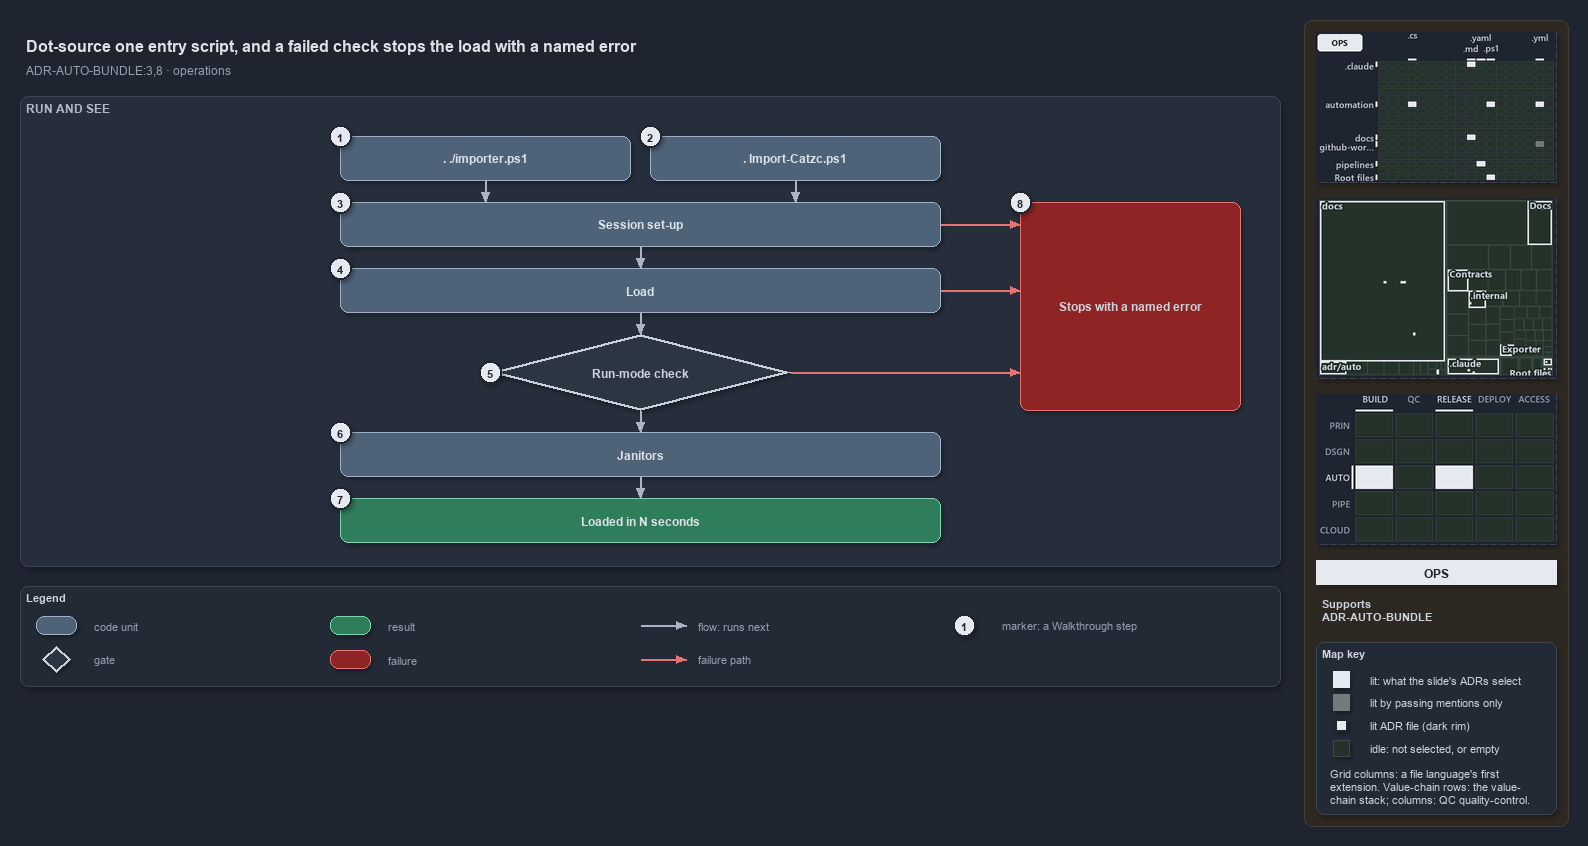

The diagram above was exported from draw.io. Its source (the exported page's mxGraphModel, read from the mxfile embedded in the PNG):
<mxGraphModel dx="1024" dy="768" grid="0" gridSize="10" guides="1" tooltips="1" connect="1" arrows="1" fold="1" page="1" pageScale="1" pageWidth="1572" pageHeight="690" background="#1E2430" math="0" shadow="1">
  <root>
    <mxCell id="0" />
    <mxCell id="1" parent="0" />
    <mxCell id="sidebar-bg" value="" style="rounded=1;arcSize=2;html=1;fillColor=#2E2823;strokeColor=#453C33;shadow=0;" vertex="1" parent="1">
      <mxGeometry x="1304" y="4" width="264" height="806" as="geometry" />
    </mxCell>
    <mxCell id="title" value="Dot-source one entry script, and a failed check stops the load with a named error" style="text;html=1;align=left;verticalAlign=middle;fontSize=16;fontStyle=1;fontColor=#DDE2E9;" vertex="1" parent="1">
      <mxGeometry x="20" y="14" width="1260" height="30" as="geometry" />
    </mxCell>
    <mxCell id="subtitle" value="ADR-AUTO-BUNDLE:3,8 &amp;#183; operations" style="text;html=1;align=left;verticalAlign=middle;fontSize=12;fontColor=#949FAE;" vertex="1" parent="1">
      <mxGeometry x="20" y="44" width="1240" height="20" as="geometry" />
    </mxCell>
    <mxCell id="band-run" value="RUN AND SEE" style="rounded=1;html=1;arcSize=3;fillColor=#262E3B;strokeColor=#3A4555;verticalAlign=top;align=left;spacingLeft=8;fontStyle=1;fontSize=12;fontColor=#B0BAC7;" vertex="1" parent="1">
      <mxGeometry x="20" y="80" width="1260" height="470" as="geometry" />
    </mxCell>
    <mxCell id="g-src" value="&lt;b&gt;. ./importer.ps1&lt;/b&gt;" style="rounded=1;whiteSpace=wrap;html=1;arcSize=20;fillColor=#4E6378;strokeColor=#9FB3C8;fontColor=#DDE2E9;fontSize=12;" vertex="1" parent="1">
      <mxGeometry x="340" y="120" width="290" height="44" as="geometry" />
    </mxCell>
    <mxCell id="g-bld" value="&lt;b&gt;. Import-Catzc.ps1&lt;/b&gt;" style="rounded=1;whiteSpace=wrap;html=1;arcSize=20;fillColor=#4E6378;strokeColor=#9FB3C8;fontColor=#DDE2E9;fontSize=12;" vertex="1" parent="1">
      <mxGeometry x="650" y="120" width="290" height="44" as="geometry" />
    </mxCell>
    <mxCell id="g-setup" value="&lt;b&gt;Session set-up&lt;/b&gt;" style="rounded=1;whiteSpace=wrap;html=1;arcSize=20;fillColor=#4E6378;strokeColor=#9FB3C8;fontColor=#DDE2E9;fontSize=12;" vertex="1" parent="1">
      <mxGeometry x="340" y="186" width="600" height="44" as="geometry" />
    </mxCell>
    <mxCell id="g-load" value="&lt;b&gt;Load&lt;/b&gt;" style="rounded=1;whiteSpace=wrap;html=1;arcSize=20;fillColor=#4E6378;strokeColor=#9FB3C8;fontColor=#DDE2E9;fontSize=12;" vertex="1" parent="1">
      <mxGeometry x="340" y="252" width="600" height="44" as="geometry" />
    </mxCell>
    <mxCell id="g-check" value="&lt;b&gt;Run-mode check&lt;/b&gt;" style="rhombus;whiteSpace=wrap;html=1;fillColor=#2C3542;strokeColor=#C7D0DB;strokeWidth=3;fontSize=12;fontColor=#CDD3DC;" vertex="1" parent="1">
      <mxGeometry x="490" y="318" width="300" height="76" as="geometry" />
    </mxCell>
    <mxCell id="g-janitors" value="&lt;b&gt;Janitors&lt;/b&gt;" style="rounded=1;whiteSpace=wrap;html=1;arcSize=20;fillColor=#4E6378;strokeColor=#9FB3C8;fontColor=#DDE2E9;fontSize=12;" vertex="1" parent="1">
      <mxGeometry x="340" y="416" width="600" height="44" as="geometry" />
    </mxCell>
    <mxCell id="g-loaded" value="&lt;b&gt;Loaded in N seconds&lt;/b&gt;" style="rounded=1;whiteSpace=wrap;html=1;arcSize=20;fillColor=#2E7D5B;strokeColor=#7FD3AE;fontColor=#DDE2E9;fontSize=12;" vertex="1" parent="1">
      <mxGeometry x="340" y="482" width="600" height="44" as="geometry" />
    </mxCell>
    <mxCell id="g-stop" value="&lt;b&gt;Stops with a named error&lt;/b&gt;" style="rounded=1;whiteSpace=wrap;html=1;arcSize=20;fillColor=#8E2424;strokeColor=#E57373;fontSize=12;" vertex="1" parent="1">
      <mxGeometry x="1020" y="186" width="220" height="208" as="geometry" />
    </mxCell>
    <mxCell id="p-edge-src-setup-a" value="" style="text;html=1;strokeColor=none;fillColor=none;" vertex="1" parent="1">
      <mxGeometry x="485" y="164" width="1" height="1" as="geometry" />
    </mxCell>
    <mxCell id="p-edge-src-setup-b" value="" style="text;html=1;strokeColor=none;fillColor=none;" vertex="1" parent="1">
      <mxGeometry x="485" y="186" width="1" height="1" as="geometry" />
    </mxCell>
    <mxCell id="edge-src-setup" value="" style="edgeStyle=orthogonalEdgeStyle;rounded=1;html=1;endArrow=block;strokeColor=#AAB4C3;fontColor=#CDD3DC;shadow=0;" edge="1" parent="1" source="p-edge-src-setup-a" target="p-edge-src-setup-b">
      <mxGeometry relative="1" as="geometry" />
    </mxCell>
    <mxCell id="p-edge-bld-setup-a" value="" style="text;html=1;strokeColor=none;fillColor=none;" vertex="1" parent="1">
      <mxGeometry x="795" y="164" width="1" height="1" as="geometry" />
    </mxCell>
    <mxCell id="p-edge-bld-setup-b" value="" style="text;html=1;strokeColor=none;fillColor=none;" vertex="1" parent="1">
      <mxGeometry x="795" y="186" width="1" height="1" as="geometry" />
    </mxCell>
    <mxCell id="edge-bld-setup" value="" style="edgeStyle=orthogonalEdgeStyle;rounded=1;html=1;endArrow=block;strokeColor=#AAB4C3;fontColor=#CDD3DC;shadow=0;" edge="1" parent="1" source="p-edge-bld-setup-a" target="p-edge-bld-setup-b">
      <mxGeometry relative="1" as="geometry" />
    </mxCell>
    <mxCell id="p-edge-next-1-a" value="" style="text;html=1;strokeColor=none;fillColor=none;" vertex="1" parent="1">
      <mxGeometry x="640" y="230" width="1" height="1" as="geometry" />
    </mxCell>
    <mxCell id="p-edge-next-1-b" value="" style="text;html=1;strokeColor=none;fillColor=none;" vertex="1" parent="1">
      <mxGeometry x="640" y="252" width="1" height="1" as="geometry" />
    </mxCell>
    <mxCell id="edge-next-1" value="" style="edgeStyle=orthogonalEdgeStyle;rounded=1;html=1;endArrow=block;strokeColor=#AAB4C3;fontColor=#CDD3DC;shadow=0;" edge="1" parent="1" source="p-edge-next-1-a" target="p-edge-next-1-b">
      <mxGeometry relative="1" as="geometry" />
    </mxCell>
    <mxCell id="p-edge-next-2-a" value="" style="text;html=1;strokeColor=none;fillColor=none;" vertex="1" parent="1">
      <mxGeometry x="640" y="296" width="1" height="1" as="geometry" />
    </mxCell>
    <mxCell id="p-edge-next-2-b" value="" style="text;html=1;strokeColor=none;fillColor=none;" vertex="1" parent="1">
      <mxGeometry x="640" y="318" width="1" height="1" as="geometry" />
    </mxCell>
    <mxCell id="edge-next-2" value="" style="edgeStyle=orthogonalEdgeStyle;rounded=1;html=1;endArrow=block;strokeColor=#AAB4C3;fontColor=#CDD3DC;shadow=0;" edge="1" parent="1" source="p-edge-next-2-a" target="p-edge-next-2-b">
      <mxGeometry relative="1" as="geometry" />
    </mxCell>
    <mxCell id="p-edge-next-3-a" value="" style="text;html=1;strokeColor=none;fillColor=none;" vertex="1" parent="1">
      <mxGeometry x="640" y="394" width="1" height="1" as="geometry" />
    </mxCell>
    <mxCell id="p-edge-next-3-b" value="" style="text;html=1;strokeColor=none;fillColor=none;" vertex="1" parent="1">
      <mxGeometry x="640" y="416" width="1" height="1" as="geometry" />
    </mxCell>
    <mxCell id="edge-next-3" value="" style="edgeStyle=orthogonalEdgeStyle;rounded=1;html=1;endArrow=block;strokeColor=#AAB4C3;fontColor=#CDD3DC;shadow=0;" edge="1" parent="1" source="p-edge-next-3-a" target="p-edge-next-3-b">
      <mxGeometry relative="1" as="geometry" />
    </mxCell>
    <mxCell id="p-edge-next-4-a" value="" style="text;html=1;strokeColor=none;fillColor=none;" vertex="1" parent="1">
      <mxGeometry x="640" y="460" width="1" height="1" as="geometry" />
    </mxCell>
    <mxCell id="p-edge-next-4-b" value="" style="text;html=1;strokeColor=none;fillColor=none;" vertex="1" parent="1">
      <mxGeometry x="640" y="482" width="1" height="1" as="geometry" />
    </mxCell>
    <mxCell id="edge-next-4" value="" style="edgeStyle=orthogonalEdgeStyle;rounded=1;html=1;endArrow=block;strokeColor=#AAB4C3;fontColor=#CDD3DC;shadow=0;" edge="1" parent="1" source="p-edge-next-4-a" target="p-edge-next-4-b">
      <mxGeometry relative="1" as="geometry" />
    </mxCell>
    <mxCell id="p-fail-setup-a" value="" style="text;html=1;strokeColor=none;fillColor=none;" vertex="1" parent="1">
      <mxGeometry x="940" y="208" width="1" height="1" as="geometry" />
    </mxCell>
    <mxCell id="p-fail-setup-b" value="" style="text;html=1;strokeColor=none;fillColor=none;" vertex="1" parent="1">
      <mxGeometry x="1020" y="208" width="1" height="1" as="geometry" />
    </mxCell>
    <mxCell id="fail-setup" value="" style="edgeStyle=orthogonalEdgeStyle;rounded=1;html=1;endArrow=block;strokeColor=#E57373;fontColor=#CDD3DC;shadow=0;" edge="1" parent="1" source="p-fail-setup-a" target="p-fail-setup-b">
      <mxGeometry relative="1" as="geometry" />
    </mxCell>
    <mxCell id="p-fail-load-a" value="" style="text;html=1;strokeColor=none;fillColor=none;" vertex="1" parent="1">
      <mxGeometry x="940" y="274" width="1" height="1" as="geometry" />
    </mxCell>
    <mxCell id="p-fail-load-b" value="" style="text;html=1;strokeColor=none;fillColor=none;" vertex="1" parent="1">
      <mxGeometry x="1020" y="274" width="1" height="1" as="geometry" />
    </mxCell>
    <mxCell id="fail-load" value="" style="edgeStyle=orthogonalEdgeStyle;rounded=1;html=1;endArrow=block;strokeColor=#E57373;fontColor=#CDD3DC;shadow=0;" edge="1" parent="1" source="p-fail-load-a" target="p-fail-load-b">
      <mxGeometry relative="1" as="geometry" />
    </mxCell>
    <mxCell id="p-fail-check-a" value="" style="text;html=1;strokeColor=none;fillColor=none;" vertex="1" parent="1">
      <mxGeometry x="790" y="356" width="1" height="1" as="geometry" />
    </mxCell>
    <mxCell id="p-fail-check-b" value="" style="text;html=1;strokeColor=none;fillColor=none;" vertex="1" parent="1">
      <mxGeometry x="1020" y="356" width="1" height="1" as="geometry" />
    </mxCell>
    <mxCell id="fail-check" value="" style="edgeStyle=orthogonalEdgeStyle;rounded=1;html=1;endArrow=block;strokeColor=#E57373;fontColor=#CDD3DC;shadow=0;" edge="1" parent="1" source="p-fail-check-a" target="p-fail-check-b">
      <mxGeometry relative="1" as="geometry" />
    </mxCell>
    <mxCell id="mark-1" value="1" style="ellipse;html=1;fillColor=#E6EAF0;strokeColor=#1E2430;strokeWidth=2;fontColor=#1E2430;fontStyle=1;fontSize=11;" vertex="1" parent="1">
      <mxGeometry x="329" y="109" width="22" height="22" as="geometry" />
    </mxCell>
    <mxCell id="mark-2" value="2" style="ellipse;html=1;fillColor=#E6EAF0;strokeColor=#1E2430;strokeWidth=2;fontColor=#1E2430;fontStyle=1;fontSize=11;" vertex="1" parent="1">
      <mxGeometry x="639" y="109" width="22" height="22" as="geometry" />
    </mxCell>
    <mxCell id="mark-3" value="3" style="ellipse;html=1;fillColor=#E6EAF0;strokeColor=#1E2430;strokeWidth=2;fontColor=#1E2430;fontStyle=1;fontSize=11;" vertex="1" parent="1">
      <mxGeometry x="329" y="175" width="22" height="22" as="geometry" />
    </mxCell>
    <mxCell id="mark-4" value="4" style="ellipse;html=1;fillColor=#E6EAF0;strokeColor=#1E2430;strokeWidth=2;fontColor=#1E2430;fontStyle=1;fontSize=11;" vertex="1" parent="1">
      <mxGeometry x="329" y="241" width="22" height="22" as="geometry" />
    </mxCell>
    <mxCell id="mark-5" value="5" style="ellipse;html=1;fillColor=#E6EAF0;strokeColor=#1E2430;strokeWidth=2;fontColor=#1E2430;fontStyle=1;fontSize=11;" vertex="1" parent="1">
      <mxGeometry x="479" y="345" width="22" height="22" as="geometry" />
    </mxCell>
    <mxCell id="mark-6" value="6" style="ellipse;html=1;fillColor=#E6EAF0;strokeColor=#1E2430;strokeWidth=2;fontColor=#1E2430;fontStyle=1;fontSize=11;" vertex="1" parent="1">
      <mxGeometry x="329" y="405" width="22" height="22" as="geometry" />
    </mxCell>
    <mxCell id="mark-7" value="7" style="ellipse;html=1;fillColor=#E6EAF0;strokeColor=#1E2430;strokeWidth=2;fontColor=#1E2430;fontStyle=1;fontSize=11;" vertex="1" parent="1">
      <mxGeometry x="329" y="471" width="22" height="22" as="geometry" />
    </mxCell>
    <mxCell id="mark-8" value="8" style="ellipse;html=1;fillColor=#E6EAF0;strokeColor=#1E2430;strokeWidth=2;fontColor=#1E2430;fontStyle=1;fontSize=11;" vertex="1" parent="1">
      <mxGeometry x="1009" y="175" width="22" height="22" as="geometry" />
    </mxCell>
    <mxCell id="legend" value="&lt;b&gt;Legend&lt;/b&gt;" style="rounded=1;whiteSpace=wrap;html=1;arcSize=6;fillColor=#222A36;strokeColor=#3A4555;align=left;verticalAlign=top;spacing=8;fontSize=11;fontColor=#CDD3DC;" vertex="1" parent="1">
      <mxGeometry x="20" y="570" width="1260" height="100" as="geometry" />
    </mxCell>
    <mxCell id="legend-0" value="" style="rounded=1;whiteSpace=wrap;html=1;arcSize=20;fillColor=#4E6378;strokeColor=#9FB3C8;fontColor=#DDE2E9;fontSize=12;" vertex="1" parent="1">
      <mxGeometry x="36" y="600" width="40" height="18" as="geometry" />
    </mxCell>
    <mxCell id="legend-0-text" value="code unit" style="text;html=1;align=left;verticalAlign=middle;fontSize=11;fontColor=#949FAE;" vertex="1" parent="1">
      <mxGeometry x="88" y="599" width="240" height="20" as="geometry" />
    </mxCell>
    <mxCell id="legend-1" value="" style="rhombus;whiteSpace=wrap;html=1;fillColor=#2C3542;strokeColor=#C7D0DB;strokeWidth=3;fontSize=12;fontColor=#CDD3DC;" vertex="1" parent="1">
      <mxGeometry x="42" y="630" width="28" height="26" as="geometry" />
    </mxCell>
    <mxCell id="legend-1-text" value="gate" style="text;html=1;align=left;verticalAlign=middle;fontSize=11;fontColor=#949FAE;" vertex="1" parent="1">
      <mxGeometry x="88" y="633" width="240" height="20" as="geometry" />
    </mxCell>
    <mxCell id="legend-2" value="" style="rounded=1;whiteSpace=wrap;html=1;arcSize=20;fillColor=#2E7D5B;strokeColor=#7FD3AE;fontColor=#DDE2E9;fontSize=12;" vertex="1" parent="1">
      <mxGeometry x="330" y="600" width="40" height="18" as="geometry" />
    </mxCell>
    <mxCell id="legend-2-text" value="result" style="text;html=1;align=left;verticalAlign=middle;fontSize=11;fontColor=#949FAE;" vertex="1" parent="1">
      <mxGeometry x="382" y="599" width="240" height="20" as="geometry" />
    </mxCell>
    <mxCell id="legend-3" value="" style="rounded=1;whiteSpace=wrap;html=1;arcSize=20;fillColor=#8E2424;strokeColor=#E57373;fontSize=12;" vertex="1" parent="1">
      <mxGeometry x="330" y="634" width="40" height="18" as="geometry" />
    </mxCell>
    <mxCell id="legend-3-text" value="failure" style="text;html=1;align=left;verticalAlign=middle;fontSize=11;fontColor=#949FAE;" vertex="1" parent="1">
      <mxGeometry x="382" y="633" width="240" height="20" as="geometry" />
    </mxCell>
    <mxCell id="p-legend-4-a" value="" style="text;html=1;strokeColor=none;fillColor=none;" vertex="1" parent="1">
      <mxGeometry x="640" y="609" width="1" height="1" as="geometry" />
    </mxCell>
    <mxCell id="p-legend-4-b" value="" style="text;html=1;strokeColor=none;fillColor=none;" vertex="1" parent="1">
      <mxGeometry x="686" y="609" width="1" height="1" as="geometry" />
    </mxCell>
    <mxCell id="legend-4" value="" style="edgeStyle=orthogonalEdgeStyle;rounded=1;html=1;endArrow=block;strokeColor=#AAB4C3;fontColor=#CDD3DC;shadow=0;" edge="1" parent="1" source="p-legend-4-a" target="p-legend-4-b">
      <mxGeometry relative="1" as="geometry" />
    </mxCell>
    <mxCell id="legend-4-text" value="flow: runs next" style="text;html=1;align=left;verticalAlign=middle;fontSize=11;fontColor=#949FAE;" vertex="1" parent="1">
      <mxGeometry x="692" y="599" width="240" height="20" as="geometry" />
    </mxCell>
    <mxCell id="p-legend-5-a" value="" style="text;html=1;strokeColor=none;fillColor=none;" vertex="1" parent="1">
      <mxGeometry x="640" y="643" width="1" height="1" as="geometry" />
    </mxCell>
    <mxCell id="p-legend-5-b" value="" style="text;html=1;strokeColor=none;fillColor=none;" vertex="1" parent="1">
      <mxGeometry x="686" y="643" width="1" height="1" as="geometry" />
    </mxCell>
    <mxCell id="legend-5" value="" style="edgeStyle=orthogonalEdgeStyle;rounded=1;html=1;endArrow=block;strokeColor=#E57373;fontColor=#CDD3DC;shadow=0;" edge="1" parent="1" source="p-legend-5-a" target="p-legend-5-b">
      <mxGeometry relative="1" as="geometry" />
    </mxCell>
    <mxCell id="legend-5-text" value="failure path" style="text;html=1;align=left;verticalAlign=middle;fontSize=11;fontColor=#949FAE;" vertex="1" parent="1">
      <mxGeometry x="692" y="633" width="240" height="20" as="geometry" />
    </mxCell>
    <mxCell id="legend-6" value="1" style="ellipse;html=1;fillColor=#E6EAF0;strokeColor=#1E2430;strokeWidth=2;fontColor=#1E2430;fontStyle=1;fontSize=11;" vertex="1" parent="1">
      <mxGeometry x="953" y="598" width="22" height="22" as="geometry" />
    </mxCell>
    <mxCell id="legend-6-text" value="marker: a Walkthrough step" style="text;html=1;align=left;verticalAlign=middle;fontSize=11;fontColor=#949FAE;" vertex="1" parent="1">
      <mxGeometry x="996" y="599" width="240" height="20" as="geometry" />
    </mxCell>
    <mxCell id="minimap-grid" value="" style="shape=image;html=1;imageAspect=0;aspect=fixed;verticalLabelPosition=bottom;strokeColor=#3A4555;dashed=1;fillColor=#222A36;image=data:image/png,(base64 omitted: 16088 chars);" vertex="1" parent="1">
      <mxGeometry x="1316" y="16" width="240" height="150" as="geometry" />
    </mxCell>
    <mxCell id="minimap-tree" value="" style="shape=image;html=1;imageAspect=0;aspect=fixed;verticalLabelPosition=bottom;strokeColor=#3A4555;dashed=1;fillColor=#222A36;image=data:image/png,(base64 omitted: 19628 chars);" vertex="1" parent="1">
      <mxGeometry x="1316" y="182" width="240" height="180" as="geometry" />
    </mxCell>
    <mxCell id="minimap-chain" value="" style="shape=image;html=1;imageAspect=0;aspect=fixed;verticalLabelPosition=bottom;strokeColor=#3A4555;dashed=1;fillColor=#222A36;image=data:image/png,(base64 omitted: 13200 chars);" vertex="1" parent="1">
      <mxGeometry x="1316" y="378" width="240" height="150" as="geometry" />
    </mxCell>
    <mxCell id="lens-badge" value="OPS" style="rounded=0;whiteSpace=wrap;html=1;align=center;verticalAlign=middle;fontSize=12;fontStyle=1;fontColor=#1E2430;fillColor=#E6EAF0;strokeColor=none;" vertex="1" parent="1">
      <mxGeometry x="1316" y="544" width="240" height="24" as="geometry" />
    </mxCell>
    <mxCell id="supports" value="&lt;b&gt;Supports&lt;/b&gt;&lt;br&gt;ADR-AUTO-BUNDLE" style="text;html=1;whiteSpace=wrap;align=left;verticalAlign=top;fontSize=11;fontColor=#CDD3DC;" vertex="1" parent="1">
      <mxGeometry x="1316" y="576" width="240" height="38" as="geometry" />
    </mxCell>
    <mxCell id="mapkey" value="&lt;b&gt;Map key&lt;/b&gt;" style="rounded=1;arcSize=6;whiteSpace=wrap;html=1;align=left;verticalAlign=top;fontSize=11;fontColor=#CDD3DC;fillColor=#222A36;strokeColor=#3A4555;spacingLeft=8;spacingTop=2;" vertex="1" parent="1">
      <mxGeometry x="1316" y="626" width="240" height="172" as="geometry" />
    </mxCell>
    <mxCell id="mapkey-lit" value="" style="rounded=0;html=1;fillColor=#E6EAF0;strokeColor=#E6EAF0;" vertex="1" parent="1">
      <mxGeometry x="1333.0" y="655.0" width="16" height="16" as="geometry" />
    </mxCell>
    <mxCell id="mapkey-lit-text" value="lit: what the slide's ADRs select" style="text;html=1;align=left;verticalAlign=middle;fontSize=11;fontColor=#CDD3DC;" vertex="1" parent="1">
      <mxGeometry x="1364" y="653" width="184" height="20" as="geometry" />
    </mxCell>
    <mxCell id="mapkey-touched" value="" style="rounded=0;html=1;fillColor=#727C79;strokeColor=#727C79;" vertex="1" parent="1">
      <mxGeometry x="1333.0" y="678.0" width="16" height="16" as="geometry" />
    </mxCell>
    <mxCell id="mapkey-touched-text" value="lit by passing mentions only" style="text;html=1;align=left;verticalAlign=middle;fontSize=11;fontColor=#CDD3DC;" vertex="1" parent="1">
      <mxGeometry x="1364" y="676" width="184" height="20" as="geometry" />
    </mxCell>
    <mxCell id="mapkey-adr" value="" style="rounded=0;html=1;fillColor=#E6EAF0;strokeColor=#1C2A24;strokeWidth=2;" vertex="1" parent="1">
      <mxGeometry x="1335.0" y="703.0" width="12" height="12" as="geometry" />
    </mxCell>
    <mxCell id="mapkey-adr-text" value="lit ADR file (dark rim)" style="text;html=1;align=left;verticalAlign=middle;fontSize=11;fontColor=#CDD3DC;" vertex="1" parent="1">
      <mxGeometry x="1364" y="699" width="184" height="20" as="geometry" />
    </mxCell>
    <mxCell id="mapkey-idle" value="" style="rounded=0;html=1;fillColor=#243229;strokeColor=#3B4D43;" vertex="1" parent="1">
      <mxGeometry x="1333.0" y="724.0" width="16" height="16" as="geometry" />
    </mxCell>
    <mxCell id="mapkey-idle-text" value="idle: not selected, or empty" style="text;html=1;align=left;verticalAlign=middle;fontSize=11;fontColor=#CDD3DC;" vertex="1" parent="1">
      <mxGeometry x="1364" y="722" width="184" height="20" as="geometry" />
    </mxCell>
    <mxCell id="mapkey-codes" value="Grid columns: a file language's first&lt;br&gt;extension. Value-chain rows: the value-&lt;br&gt;chain stack; columns: QC quality-control." style="text;html=1;align=left;verticalAlign=top;whiteSpace=wrap;fontSize=11;fontColor=#CDD3DC;" vertex="1" parent="1">
      <mxGeometry x="1324" y="746" width="224" height="46" as="geometry" />
    </mxCell>
  </root>
</mxGraphModel>